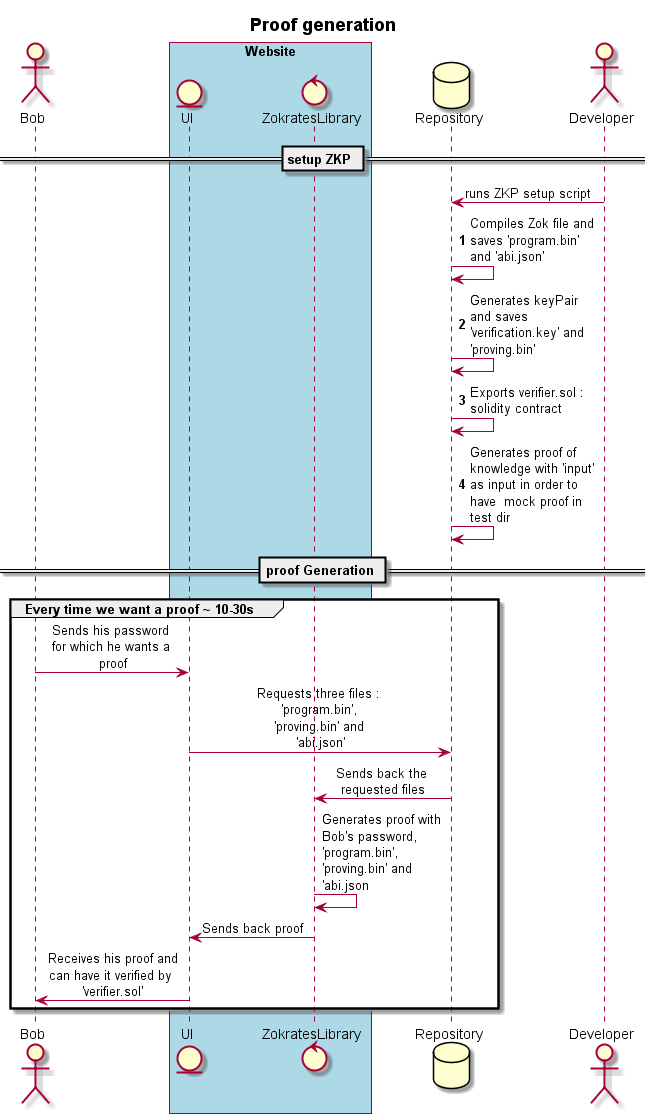

The diagram above was rendered by PlantUML. Its source (embedded in the PNG):
@startuml proofGeneration
title **Proof generation**
skinparam sequenceMessageAlign center
skinparam maxMessageSize 130
actor Bob
box "Website" #LightBlue
entity UI
control ZokratesLibrary
end box
database Repository
actor Developer

== setup ZKP ==
Developer -> Repository: runs ZKP setup script
autonumber
Repository-> Repository : Compiles Zok file and saves 'program.bin' and 'abi.json'
Repository -> Repository: Generates keyPair and saves 'verification.key' and 'proving.bin'
Repository -> Repository: Exports verifier.sol : solidity contract
Repository-> Repository: Generates proof of knowledge with 'input' as input in order to have  mock proof in test dir
autonumber stop
== proof Generation ==
group Every time we want a proof ~ 10-30s
Bob -> UI: Sends his password for which he wants a proof
UI-> Repository: Requests three files : 'program.bin', 'proving.bin' and 'abi.json'
Repository-> ZokratesLibrary: Sends back the requested files
ZokratesLibrary -> ZokratesLibrary: Generates proof with Bob's password, 'program.bin', 'proving.bin' and 'abi.json
ZokratesLibrary -> UI : Sends back proof
UI -> Bob: Receives his proof and can have it verified by 'verifier.sol'
end

@enduml